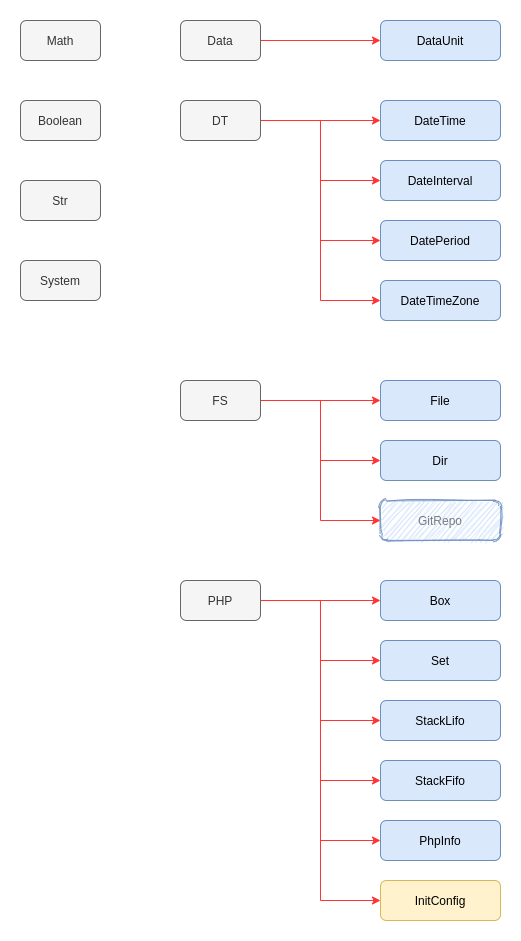

The diagram above was exported from draw.io. Its source (the exported page's mxGraphModel, read from the mxfile embedded in the PNG):
<mxGraphModel dx="2615" dy="802" grid="1" gridSize="10" guides="1" tooltips="1" connect="1" arrows="1" fold="1" page="1" pageScale="1" pageWidth="827" pageHeight="1169" math="0" shadow="0">
  <root>
    <mxCell id="OhCJf8PPAK4c7efaevnC-0" />
    <mxCell id="OhCJf8PPAK4c7efaevnC-1" parent="OhCJf8PPAK4c7efaevnC-0" />
    <UserObject label="Boolean" id="OhCJf8PPAK4c7efaevnC-14">
      <mxCell style="rounded=1;whiteSpace=wrap;html=1;fillColor=#f5f5f5;strokeColor=#666666;fontColor=#333333;container=0;" parent="OhCJf8PPAK4c7efaevnC-1" vertex="1">
        <mxGeometry x="-760" y="120" width="80" height="40" as="geometry" />
      </mxCell>
    </UserObject>
    <mxCell id="tH_-oL6gNR6c5rbMsMlc-0" style="edgeStyle=orthogonalEdgeStyle;rounded=0;orthogonalLoop=1;jettySize=auto;html=1;endArrow=classic;endFill=1;strokeWidth=1;fontColor=#004C99;strokeColor=#FF3333;" parent="OhCJf8PPAK4c7efaevnC-1" source="OhCJf8PPAK4c7efaevnC-15" target="OhCJf8PPAK4c7efaevnC-7" edge="1">
      <mxGeometry relative="1" as="geometry" />
    </mxCell>
    <UserObject label="Data" id="OhCJf8PPAK4c7efaevnC-15">
      <mxCell style="rounded=1;whiteSpace=wrap;html=1;fillColor=#f5f5f5;strokeColor=#666666;fontColor=#333333;container=0;" parent="OhCJf8PPAK4c7efaevnC-1" vertex="1">
        <mxGeometry x="-600" y="40" width="80" height="40" as="geometry" />
      </mxCell>
    </UserObject>
    <mxCell id="tH_-oL6gNR6c5rbMsMlc-3" style="edgeStyle=orthogonalEdgeStyle;rounded=0;orthogonalLoop=1;jettySize=auto;html=1;exitX=1;exitY=0.5;exitDx=0;exitDy=0;endArrow=classic;endFill=1;strokeColor=#FF3333;strokeWidth=1;fontColor=#004C99;" parent="OhCJf8PPAK4c7efaevnC-1" source="OhCJf8PPAK4c7efaevnC-16" target="OhCJf8PPAK4c7efaevnC-27" edge="1">
      <mxGeometry relative="1" as="geometry" />
    </mxCell>
    <mxCell id="tH_-oL6gNR6c5rbMsMlc-4" style="edgeStyle=orthogonalEdgeStyle;rounded=0;orthogonalLoop=1;jettySize=auto;html=1;exitX=1;exitY=0.5;exitDx=0;exitDy=0;entryX=0;entryY=0.5;entryDx=0;entryDy=0;endArrow=classic;endFill=1;strokeColor=#FF3333;strokeWidth=1;fontColor=#004C99;" parent="OhCJf8PPAK4c7efaevnC-1" source="OhCJf8PPAK4c7efaevnC-16" target="OhCJf8PPAK4c7efaevnC-28" edge="1">
      <mxGeometry relative="1" as="geometry" />
    </mxCell>
    <mxCell id="tH_-oL6gNR6c5rbMsMlc-5" style="edgeStyle=orthogonalEdgeStyle;rounded=0;orthogonalLoop=1;jettySize=auto;html=1;exitX=1;exitY=0.5;exitDx=0;exitDy=0;entryX=0;entryY=0.5;entryDx=0;entryDy=0;endArrow=classic;endFill=1;strokeColor=#FF3333;strokeWidth=1;fontColor=#004C99;" parent="OhCJf8PPAK4c7efaevnC-1" source="OhCJf8PPAK4c7efaevnC-16" target="OhCJf8PPAK4c7efaevnC-29" edge="1">
      <mxGeometry relative="1" as="geometry" />
    </mxCell>
    <mxCell id="tH_-oL6gNR6c5rbMsMlc-6" style="edgeStyle=orthogonalEdgeStyle;rounded=0;orthogonalLoop=1;jettySize=auto;html=1;exitX=1;exitY=0.5;exitDx=0;exitDy=0;entryX=0;entryY=0.5;entryDx=0;entryDy=0;endArrow=classic;endFill=1;strokeColor=#FF3333;strokeWidth=1;fontColor=#004C99;" parent="OhCJf8PPAK4c7efaevnC-1" source="OhCJf8PPAK4c7efaevnC-16" target="OhCJf8PPAK4c7efaevnC-30" edge="1">
      <mxGeometry relative="1" as="geometry" />
    </mxCell>
    <UserObject label="DT" id="OhCJf8PPAK4c7efaevnC-16">
      <mxCell style="rounded=1;whiteSpace=wrap;html=1;fillColor=#f5f5f5;strokeColor=#666666;fontColor=#333333;container=0;" parent="OhCJf8PPAK4c7efaevnC-1" vertex="1">
        <mxGeometry x="-600" y="120" width="80" height="40" as="geometry" />
      </mxCell>
    </UserObject>
    <mxCell id="tH_-oL6gNR6c5rbMsMlc-7" style="edgeStyle=orthogonalEdgeStyle;rounded=0;orthogonalLoop=1;jettySize=auto;html=1;exitX=1;exitY=0.5;exitDx=0;exitDy=0;endArrow=classic;endFill=1;strokeColor=#FF3333;strokeWidth=1;fontColor=#004C99;" parent="OhCJf8PPAK4c7efaevnC-1" source="OhCJf8PPAK4c7efaevnC-17" target="OhCJf8PPAK4c7efaevnC-25" edge="1">
      <mxGeometry relative="1" as="geometry" />
    </mxCell>
    <mxCell id="tH_-oL6gNR6c5rbMsMlc-8" style="edgeStyle=orthogonalEdgeStyle;rounded=0;orthogonalLoop=1;jettySize=auto;html=1;exitX=1;exitY=0.5;exitDx=0;exitDy=0;entryX=0;entryY=0.5;entryDx=0;entryDy=0;endArrow=classic;endFill=1;strokeColor=#FF3333;strokeWidth=1;fontColor=#004C99;" parent="OhCJf8PPAK4c7efaevnC-1" source="OhCJf8PPAK4c7efaevnC-17" target="OhCJf8PPAK4c7efaevnC-24" edge="1">
      <mxGeometry relative="1" as="geometry" />
    </mxCell>
    <mxCell id="tH_-oL6gNR6c5rbMsMlc-9" style="edgeStyle=orthogonalEdgeStyle;rounded=0;orthogonalLoop=1;jettySize=auto;html=1;exitX=1;exitY=0.5;exitDx=0;exitDy=0;entryX=0;entryY=0.5;entryDx=0;entryDy=0;endArrow=classic;endFill=1;strokeColor=#FF3333;strokeWidth=1;fontColor=#004C99;" parent="OhCJf8PPAK4c7efaevnC-1" source="OhCJf8PPAK4c7efaevnC-17" target="OhCJf8PPAK4c7efaevnC-23" edge="1">
      <mxGeometry relative="1" as="geometry" />
    </mxCell>
    <UserObject label="FS" id="OhCJf8PPAK4c7efaevnC-17">
      <mxCell style="rounded=1;whiteSpace=wrap;html=1;fillColor=#f5f5f5;strokeColor=#666666;fontColor=#333333;container=0;" parent="OhCJf8PPAK4c7efaevnC-1" vertex="1">
        <mxGeometry x="-600" y="400" width="80" height="40" as="geometry" />
      </mxCell>
    </UserObject>
    <UserObject label="Math" id="OhCJf8PPAK4c7efaevnC-18">
      <mxCell style="rounded=1;whiteSpace=wrap;html=1;fillColor=#f5f5f5;strokeColor=#666666;fontColor=#333333;container=0;" parent="OhCJf8PPAK4c7efaevnC-1" vertex="1">
        <mxGeometry x="-760" y="40" width="80" height="40" as="geometry" />
      </mxCell>
    </UserObject>
    <mxCell id="tH_-oL6gNR6c5rbMsMlc-10" style="edgeStyle=orthogonalEdgeStyle;rounded=0;orthogonalLoop=1;jettySize=auto;html=1;exitX=1;exitY=0.5;exitDx=0;exitDy=0;endArrow=classic;endFill=1;strokeColor=#FF3333;strokeWidth=1;fontColor=#004C99;" parent="OhCJf8PPAK4c7efaevnC-1" source="OhCJf8PPAK4c7efaevnC-19" target="OhCJf8PPAK4c7efaevnC-37" edge="1">
      <mxGeometry relative="1" as="geometry" />
    </mxCell>
    <mxCell id="tH_-oL6gNR6c5rbMsMlc-11" style="edgeStyle=orthogonalEdgeStyle;rounded=0;orthogonalLoop=1;jettySize=auto;html=1;exitX=1;exitY=0.5;exitDx=0;exitDy=0;entryX=0;entryY=0.5;entryDx=0;entryDy=0;endArrow=classic;endFill=1;strokeColor=#FF3333;strokeWidth=1;fontColor=#004C99;" parent="OhCJf8PPAK4c7efaevnC-1" source="OhCJf8PPAK4c7efaevnC-19" target="OhCJf8PPAK4c7efaevnC-39" edge="1">
      <mxGeometry relative="1" as="geometry" />
    </mxCell>
    <mxCell id="tH_-oL6gNR6c5rbMsMlc-12" style="edgeStyle=orthogonalEdgeStyle;rounded=0;orthogonalLoop=1;jettySize=auto;html=1;exitX=1;exitY=0.5;exitDx=0;exitDy=0;entryX=0;entryY=0.5;entryDx=0;entryDy=0;endArrow=classic;endFill=1;strokeColor=#FF3333;strokeWidth=1;fontColor=#004C99;" parent="OhCJf8PPAK4c7efaevnC-1" source="OhCJf8PPAK4c7efaevnC-19" target="OhCJf8PPAK4c7efaevnC-40" edge="1">
      <mxGeometry relative="1" as="geometry" />
    </mxCell>
    <mxCell id="tH_-oL6gNR6c5rbMsMlc-13" style="edgeStyle=orthogonalEdgeStyle;rounded=0;orthogonalLoop=1;jettySize=auto;html=1;exitX=1;exitY=0.5;exitDx=0;exitDy=0;entryX=0;entryY=0.5;entryDx=0;entryDy=0;endArrow=classic;endFill=1;strokeColor=#FF3333;strokeWidth=1;fontColor=#004C99;" parent="OhCJf8PPAK4c7efaevnC-1" source="OhCJf8PPAK4c7efaevnC-19" target="OhCJf8PPAK4c7efaevnC-38" edge="1">
      <mxGeometry relative="1" as="geometry" />
    </mxCell>
    <mxCell id="tH_-oL6gNR6c5rbMsMlc-14" style="edgeStyle=orthogonalEdgeStyle;rounded=0;orthogonalLoop=1;jettySize=auto;html=1;exitX=1;exitY=0.5;exitDx=0;exitDy=0;entryX=0;entryY=0.5;entryDx=0;entryDy=0;endArrow=classic;endFill=1;strokeColor=#FF3333;strokeWidth=1;fontColor=#004C99;" parent="OhCJf8PPAK4c7efaevnC-1" source="OhCJf8PPAK4c7efaevnC-19" target="OhCJf8PPAK4c7efaevnC-45" edge="1">
      <mxGeometry relative="1" as="geometry" />
    </mxCell>
    <UserObject label="PHP" id="OhCJf8PPAK4c7efaevnC-19">
      <mxCell style="rounded=1;whiteSpace=wrap;html=1;fillColor=#f5f5f5;strokeColor=#666666;fontColor=#333333;container=0;" parent="OhCJf8PPAK4c7efaevnC-1" vertex="1">
        <mxGeometry x="-600" y="600" width="80" height="40" as="geometry" />
      </mxCell>
    </UserObject>
    <UserObject label="Str" id="OhCJf8PPAK4c7efaevnC-20">
      <mxCell style="rounded=1;whiteSpace=wrap;html=1;fillColor=#f5f5f5;strokeColor=#666666;fontColor=#333333;container=0;sketch=0;" parent="OhCJf8PPAK4c7efaevnC-1" vertex="1">
        <mxGeometry x="-760" y="200" width="80" height="40" as="geometry" />
      </mxCell>
    </UserObject>
    <UserObject label="System" id="OhCJf8PPAK4c7efaevnC-21">
      <mxCell style="rounded=1;whiteSpace=wrap;html=1;fillColor=#f5f5f5;strokeColor=#666666;fontColor=#333333;container=0;" parent="OhCJf8PPAK4c7efaevnC-1" vertex="1">
        <mxGeometry x="-760" y="280" width="80" height="40" as="geometry" />
      </mxCell>
    </UserObject>
    <mxCell id="OhCJf8PPAK4c7efaevnC-7" value="DataUnit" style="rounded=1;whiteSpace=wrap;html=1;fillColor=#dae8fc;strokeColor=#6c8ebf;" parent="OhCJf8PPAK4c7efaevnC-1" vertex="1">
      <mxGeometry x="-400" y="40" width="120" height="40" as="geometry" />
    </mxCell>
    <mxCell id="OhCJf8PPAK4c7efaevnC-27" value="DateTime" style="rounded=1;whiteSpace=wrap;html=1;fillColor=#dae8fc;strokeColor=#6c8ebf;" parent="OhCJf8PPAK4c7efaevnC-1" vertex="1">
      <mxGeometry x="-400" y="120" width="120" height="40" as="geometry" />
    </mxCell>
    <mxCell id="OhCJf8PPAK4c7efaevnC-28" value="DateInterval" style="rounded=1;whiteSpace=wrap;html=1;fillColor=#dae8fc;strokeColor=#6c8ebf;" parent="OhCJf8PPAK4c7efaevnC-1" vertex="1">
      <mxGeometry x="-400" y="180" width="120" height="40" as="geometry" />
    </mxCell>
    <mxCell id="OhCJf8PPAK4c7efaevnC-29" value="DatePeriod" style="rounded=1;whiteSpace=wrap;html=1;fillColor=#dae8fc;strokeColor=#6c8ebf;" parent="OhCJf8PPAK4c7efaevnC-1" vertex="1">
      <mxGeometry x="-400" y="240" width="120" height="40" as="geometry" />
    </mxCell>
    <mxCell id="OhCJf8PPAK4c7efaevnC-30" value="DateTimeZone" style="rounded=1;whiteSpace=wrap;html=1;fillColor=#dae8fc;strokeColor=#6c8ebf;" parent="OhCJf8PPAK4c7efaevnC-1" vertex="1">
      <mxGeometry x="-400" y="300" width="120" height="40" as="geometry" />
    </mxCell>
    <mxCell id="OhCJf8PPAK4c7efaevnC-25" value="File" style="rounded=1;whiteSpace=wrap;html=1;fillColor=#dae8fc;strokeColor=#6c8ebf;container=0;" parent="OhCJf8PPAK4c7efaevnC-1" vertex="1">
      <mxGeometry x="-400" y="400" width="120" height="40" as="geometry" />
    </mxCell>
    <mxCell id="OhCJf8PPAK4c7efaevnC-24" value="Dir" style="rounded=1;whiteSpace=wrap;html=1;fillColor=#dae8fc;strokeColor=#6c8ebf;container=0;" parent="OhCJf8PPAK4c7efaevnC-1" vertex="1">
      <mxGeometry x="-400" y="460" width="120" height="40" as="geometry" />
    </mxCell>
    <mxCell id="OhCJf8PPAK4c7efaevnC-23" value="GitRepo" style="rounded=1;whiteSpace=wrap;html=1;fillColor=#dae8fc;strokeColor=#6c8ebf;container=0;textOpacity=50;opacity=90;sketch=1;" parent="OhCJf8PPAK4c7efaevnC-1" vertex="1">
      <mxGeometry x="-400" y="520" width="120" height="40" as="geometry" />
    </mxCell>
    <mxCell id="OhCJf8PPAK4c7efaevnC-37" value="Box" style="rounded=1;whiteSpace=wrap;html=1;fillColor=#dae8fc;strokeColor=#6c8ebf;container=0;" parent="OhCJf8PPAK4c7efaevnC-1" vertex="1">
      <mxGeometry x="-400" y="600" width="120" height="40" as="geometry" />
    </mxCell>
    <mxCell id="OhCJf8PPAK4c7efaevnC-38" value="PhpInfo" style="rounded=1;whiteSpace=wrap;html=1;fillColor=#dae8fc;strokeColor=#6c8ebf;container=0;" parent="OhCJf8PPAK4c7efaevnC-1" vertex="1">
      <mxGeometry x="-400" y="840" width="120" height="40" as="geometry" />
    </mxCell>
    <mxCell id="OhCJf8PPAK4c7efaevnC-39" value="StackLifo" style="rounded=1;whiteSpace=wrap;html=1;fillColor=#dae8fc;strokeColor=#6c8ebf;container=0;" parent="OhCJf8PPAK4c7efaevnC-1" vertex="1">
      <mxGeometry x="-400" y="720" width="120" height="40" as="geometry" />
    </mxCell>
    <mxCell id="OhCJf8PPAK4c7efaevnC-40" value="StackFifo" style="rounded=1;whiteSpace=wrap;html=1;fillColor=#dae8fc;strokeColor=#6c8ebf;container=0;" parent="OhCJf8PPAK4c7efaevnC-1" vertex="1">
      <mxGeometry x="-400" y="780" width="120" height="40" as="geometry" />
    </mxCell>
    <mxCell id="OhCJf8PPAK4c7efaevnC-45" value="InitConfig" style="rounded=1;whiteSpace=wrap;html=1;fillColor=#fff2cc;strokeColor=#d6b656;" parent="OhCJf8PPAK4c7efaevnC-1" vertex="1">
      <mxGeometry x="-400" y="900" width="120" height="40" as="geometry" />
    </mxCell>
    <mxCell id="qLJyygE0YukDV5dU3LxQ-1" value="Set" style="rounded=1;whiteSpace=wrap;html=1;fillColor=#dae8fc;strokeColor=#6c8ebf;container=0;" parent="OhCJf8PPAK4c7efaevnC-1" vertex="1">
      <mxGeometry x="-400" y="660" width="120" height="40" as="geometry" />
    </mxCell>
    <mxCell id="qLJyygE0YukDV5dU3LxQ-2" style="edgeStyle=orthogonalEdgeStyle;rounded=0;orthogonalLoop=1;jettySize=auto;html=1;exitX=1;exitY=0.5;exitDx=0;exitDy=0;endArrow=classic;endFill=1;strokeColor=#FF3333;strokeWidth=1;fontColor=#004C99;entryX=0;entryY=0.5;entryDx=0;entryDy=0;" parent="OhCJf8PPAK4c7efaevnC-1" source="OhCJf8PPAK4c7efaevnC-19" target="qLJyygE0YukDV5dU3LxQ-1" edge="1">
      <mxGeometry relative="1" as="geometry">
        <mxPoint x="-510" y="630" as="sourcePoint" />
        <mxPoint x="-390" y="630" as="targetPoint" />
      </mxGeometry>
    </mxCell>
  </root>
</mxGraphModel>